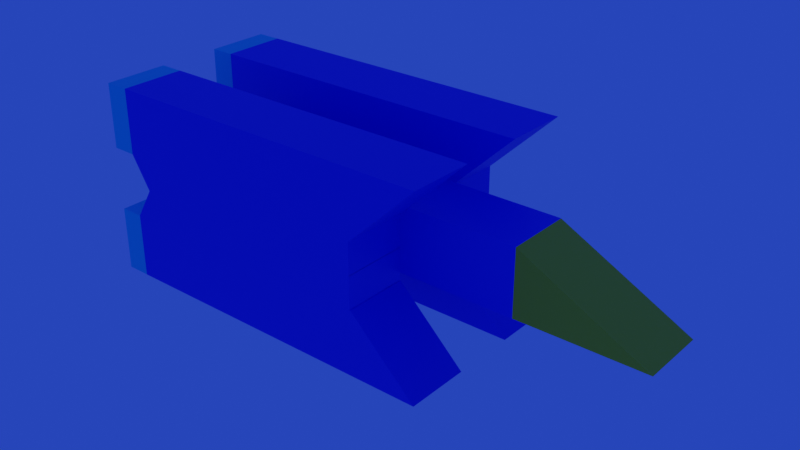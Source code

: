 # Source: second_plane.blend  (saved by Blender 2.80.59; exported with 4.5.12 LTS)
import bpy
from mathutils import Matrix  # noqa: F401  (used for matrix-valued properties, if any)

bpy.ops.wm.read_factory_settings(use_empty=True)
scene = bpy.context.scene
scene.name = 'Scene'

# ---- collections
col_collection = bpy.data.collections.new('Collection'); scene.collection.children.link(col_collection)
col_engines_side = bpy.data.collections.new('engines_side'); scene.collection.children.link(col_engines_side)
col_engine = bpy.data.collections.new('engine'); col_engines_side.children.link(col_engine)
col_engine_001 = bpy.data.collections.new('engine.001'); col_engines_side.children.link(col_engine_001)
col_cockpit = bpy.data.collections.new('cockpit'); scene.collection.children.link(col_cockpit)

# ---- materials (node trees are filled in below, after node groups)
mat_main_color = bpy.data.materials.new('main_color')
mat_main_color.use_transparent_shadow = False
mat_main_color.roughness = 0.25
mat_engine_glow = bpy.data.materials.new('engine_glow')
mat_engine_glow.alpha_threshold = 0.0
mat_engine_glow.use_transparent_shadow = False
mat_engine_glow.roughness = 0.5
mat_engine_glow.line_color = (0.0, 0.0, 0.0, 1.0)
mat_cockpit = bpy.data.materials.new('cockpit')
mat_cockpit.use_transparent_shadow = False
mat_cockpit.roughness = 0.25

# ---- material node trees
mat_main_color.use_nodes = True; mat_main_color.node_tree.nodes.clear()
_N = mat_main_color.node_tree.nodes; _L = mat_main_color.node_tree.links
n0 = _N.new('ShaderNodeOutputMaterial'); n0.name = 'Material Output'; n0.location = (300, 300)
n1 = _N.new('ShaderNodeBsdfPrincipled'); n1.name = 'Principled BSDF'; n1.location = (10, 300)
n1.distribution = 'GGX'
n1.subsurface_method = 'BURLEY'
n1.inputs[0].default_value = (0.0, 0.02115, 0.8, 1.0)
n1.inputs[3].default_value = 1.45
_L.new(n1.outputs[0], n0.inputs[0])
n0.is_active_output = True
mat_engine_glow.use_nodes = True; mat_engine_glow.node_tree.nodes.clear()
_N = mat_engine_glow.node_tree.nodes; _L = mat_engine_glow.node_tree.links
n0 = _N.new('ShaderNodeOutputMaterial'); n0.name = 'Material Output'; n0.location = (300, 300)
n1 = _N.new('ShaderNodeBsdfPrincipled'); n1.name = 'Principled BSDF'; n1.location = (10, 300)
n1.distribution = 'GGX'
n1.subsurface_method = 'BURLEY'
n1.inputs[0].default_value = (0.0, 0.8, 0.8, 1.0)
n1.inputs[3].default_value = 1.45
_L.new(n1.outputs[0], n0.inputs[0])
n0.is_active_output = True
mat_cockpit.use_nodes = True; mat_cockpit.node_tree.nodes.clear()
_N = mat_cockpit.node_tree.nodes; _L = mat_cockpit.node_tree.links
n0 = _N.new('ShaderNodeOutputMaterial'); n0.name = 'Material Output'; n0.location = (300, 300)
n1 = _N.new('ShaderNodeBsdfPrincipled'); n1.name = 'Principled BSDF'; n1.location = (10, 300)
n1.distribution = 'GGX'
n1.subsurface_method = 'BURLEY'
n1.inputs[0].default_value = (0.7698, 0.8, 0.0006515, 1.0)
n1.inputs[3].default_value = 1.45
_L.new(n1.outputs[0], n0.inputs[0])
n0.is_active_output = True

# ---- world
world_world = bpy.data.worlds.new('World'); scene.world = world_world
world_world.use_nodes = True; world_world.node_tree.nodes.clear()
_N = world_world.node_tree.nodes; _L = world_world.node_tree.links
n0 = _N.new('ShaderNodeOutputWorld'); n0.name = 'World Output'; n0.location = (300, 300)
n1 = _N.new('ShaderNodeBackground'); n1.name = 'Background'; n1.location = (10, 300)
n1.inputs[0].default_value = (0.00154, 0.004175, 0.05087, 1.0)
n1.inputs[1].default_value = 11.8
_L.new(n1.outputs[0], n0.inputs[0])
n0.is_active_output = True
world_world.color = (0.05088, 0.05088, 0.05088)
world_world.use_sun_shadow = False
world_world.sun_shadow_jitter_overblur = 0.0

# ---- meshes
me_cube_008 = bpy.data.meshes.new('Cube.008')
me_cube_008.from_pydata([(1.0, 1.0, 1.0), (1.0, 1.0, -1.0), (1.0, -1.0, 1.0), (1.0, -1.0, -1.0), (-1.0, 1.0, 1.0), (-0.756, 1.0, -1.0), (-1.0, -1.0, 1.0), (-0.756, -1.0, -1.0)], [], [(0, 4, 6, 2), (3, 2, 6, 7), (7, 6, 4, 5), (5, 1, 3, 7), (1, 0, 2, 3), (5, 4, 0, 1)])
_uv = me_cube_008.uv_layers.new(name='UVMap')
_uv.uv.foreach_set('vector', [0.375, 0.0, 0.625, 0.0, 0.625, 0.25, 0.375, 0.25, 0.375, 0.25, 0.625, 0.25, 0.625, 0.5, 0.375, 0.5, 0.375, 0.5, 0.625, 0.5, 0.625, 0.75, 0.375, 0.75, 0.375, 0.75, 0.625, 0.75, 0.625, 1.0, 0.375, 1.0, 0.125, 0.5, 0.375, 0.5, 0.375, 0.75, 0.125, 0.75, 0.625, 0.5, 0.875, 0.5, 0.875, 0.75, 0.625, 0.75])
me_cube_008.materials.append(mat_main_color)
me_cube_008.use_remesh_preserve_volume = False
me_cube_008.use_remesh_preserve_attributes = False
me_cube_008.use_mirror_vertex_groups = False
me_cube_008.update()
me_cube_020 = bpy.data.meshes.new('Cube.020')
me_cube_020.from_pydata([(1.0, 1.0, 1.0), (1.0, 1.0, -1.0), (1.0, -1.0, 1.0), (1.0, -1.0, -1.0), (-1.0, 1.0, 1.0), (-1.0, 1.0, -1.0), (-1.0, -1.0, 1.0), (-1.0, -1.0, -1.0)], [], [(0, 4, 6, 2), (3, 2, 6, 7), (7, 6, 4, 5), (5, 1, 3, 7), (1, 0, 2, 3), (5, 4, 0, 1)])
_uv = me_cube_020.uv_layers.new(name='UVMap')
_uv.uv.foreach_set('vector', [0.375, 0.0, 0.625, 0.0, 0.625, 0.25, 0.375, 0.25, 0.375, 0.25, 0.625, 0.25, 0.625, 0.5, 0.375, 0.5, 0.375, 0.5, 0.625, 0.5, 0.625, 0.75, 0.375, 0.75, 0.375, 0.75, 0.625, 0.75, 0.625, 1.0, 0.375, 1.0, 0.125, 0.5, 0.375, 0.5, 0.375, 0.75, 0.125, 0.75, 0.625, 0.5, 0.875, 0.5, 0.875, 0.75, 0.625, 0.75])
me_cube_020.materials.append(mat_engine_glow)
me_cube_020.use_remesh_preserve_volume = False
me_cube_020.use_remesh_preserve_attributes = False
me_cube_020.use_mirror_vertex_groups = False
me_cube_020.update()
me_cube_022 = bpy.data.meshes.new('Cube.022')
me_cube_022.from_pydata([(-1.0, -1.0, -1.0), (-1.0, -1.0, 1.0), (-1.0, 1.0, -1.0), (-1.0, 1.0, 1.0), (1.0, -1.0, -1.0), (1.158, -1.0, 1.0), (1.0, 1.0, -1.0), (1.158, 1.0, 1.0)], [], [(0, 1, 3, 2), (2, 3, 7, 6), (6, 7, 5, 4), (4, 5, 1, 0), (2, 6, 4, 0), (7, 3, 1, 5)])
_uv = me_cube_022.uv_layers.new(name='UVMap')
_uv.uv.foreach_set('vector', [0.375, 0.0, 0.625, 0.0, 0.625, 0.25, 0.375, 0.25, 0.375, 0.25, 0.625, 0.25, 0.625, 0.5, 0.375, 0.5, 0.375, 0.5, 0.625, 0.5, 0.625, 0.75, 0.375, 0.75, 0.375, 0.75, 0.625, 0.75, 0.625, 1.0, 0.375, 1.0, 0.125, 0.5, 0.375, 0.5, 0.375, 0.75, 0.125, 0.75, 0.625, 0.5, 0.875, 0.5, 0.875, 0.75, 0.625, 0.75])
me_cube_022.materials.append(mat_main_color)
me_cube_022.use_remesh_preserve_volume = False
me_cube_022.use_remesh_preserve_attributes = False
me_cube_022.use_mirror_vertex_groups = False
me_cube_022.update()
me_cube_004 = bpy.data.meshes.new('Cube.004')
me_cube_004.from_pydata([(1.0, 1.0, 1.0), (1.0, 1.0, -1.0), (1.0, -1.0, 1.0), (1.0, -1.0, -1.0), (-1.0, 1.0, 1.0), (-1.0, 1.0, -1.0), (-1.0, -1.0, 1.0), (-1.0, -1.0, -1.0)], [], [(0, 4, 6, 2), (3, 2, 6, 7), (7, 6, 4, 5), (5, 1, 3, 7), (1, 0, 2, 3), (5, 4, 0, 1)])
_uv = me_cube_004.uv_layers.new(name='UVMap')
_uv.uv.foreach_set('vector', [0.375, 0.0, 0.625, 0.0, 0.625, 0.25, 0.375, 0.25, 0.375, 0.25, 0.625, 0.25, 0.625, 0.5, 0.375, 0.5, 0.375, 0.5, 0.625, 0.5, 0.625, 0.75, 0.375, 0.75, 0.375, 0.75, 0.625, 0.75, 0.625, 1.0, 0.375, 1.0, 0.125, 0.5, 0.375, 0.5, 0.375, 0.75, 0.125, 0.75, 0.625, 0.5, 0.875, 0.5, 0.875, 0.75, 0.625, 0.75])
me_cube_004.materials.append(mat_engine_glow)
me_cube_004.use_remesh_preserve_volume = False
me_cube_004.use_remesh_preserve_attributes = False
me_cube_004.use_mirror_vertex_groups = False
me_cube_004.update()
me_cube_003 = bpy.data.meshes.new('Cube.003')
me_cube_003.from_pydata([(1.0, 1.0, 1.0), (0.6037, 1.0, -1.0), (1.0, -1.0, 1.0), (0.6037, -1.0, -1.0), (-1.0, 1.0, 1.0), (-1.0, 1.0, -1.0), (-1.0, -1.0, 1.0), (-1.0, -1.0, -1.0)], [], [(0, 4, 6, 2), (3, 2, 6, 7), (7, 6, 4, 5), (5, 1, 3, 7), (1, 0, 2, 3), (5, 4, 0, 1)])
_uv = me_cube_003.uv_layers.new(name='UVMap')
_uv.uv.foreach_set('vector', [0.375, 0.0, 0.625, 0.0, 0.625, 0.25, 0.375, 0.25, 0.375, 0.25, 0.625, 0.25, 0.625, 0.5, 0.375, 0.5, 0.375, 0.5, 0.625, 0.5, 0.625, 0.75, 0.375, 0.75, 0.375, 0.75, 0.625, 0.75, 0.625, 1.0, 0.375, 1.0, 0.125, 0.5, 0.375, 0.5, 0.375, 0.75, 0.125, 0.75, 0.625, 0.5, 0.875, 0.5, 0.875, 0.75, 0.625, 0.75])
me_cube_003.materials.append(mat_main_color)
me_cube_003.use_remesh_preserve_volume = False
me_cube_003.use_remesh_preserve_attributes = False
me_cube_003.use_mirror_vertex_groups = False
me_cube_003.update()
me_cube_002 = bpy.data.meshes.new('Cube.002')
me_cube_002.from_pydata([(-1.0, -1.0, -1.0), (-1.0, -1.0, 1.0), (-1.0, 1.0, -1.0), (-1.0, 1.0, 1.0), (1.0, -1.0, -1.0), (1.158, -1.0, 1.0), (1.0, 1.0, -1.0), (1.158, 1.0, 1.0)], [], [(0, 1, 3, 2), (2, 3, 7, 6), (6, 7, 5, 4), (4, 5, 1, 0), (2, 6, 4, 0), (7, 3, 1, 5)])
_uv = me_cube_002.uv_layers.new(name='UVMap')
_uv.uv.foreach_set('vector', [0.375, 0.0, 0.625, 0.0, 0.625, 0.25, 0.375, 0.25, 0.375, 0.25, 0.625, 0.25, 0.625, 0.5, 0.375, 0.5, 0.375, 0.5, 0.625, 0.5, 0.625, 0.75, 0.375, 0.75, 0.375, 0.75, 0.625, 0.75, 0.625, 1.0, 0.375, 1.0, 0.125, 0.5, 0.375, 0.5, 0.375, 0.75, 0.125, 0.75, 0.625, 0.5, 0.875, 0.5, 0.875, 0.75, 0.625, 0.75])
me_cube_002.materials.append(mat_main_color)
me_cube_002.use_remesh_preserve_volume = False
me_cube_002.use_remesh_preserve_attributes = False
me_cube_002.use_mirror_vertex_groups = False
me_cube_002.update()
me_cube_019 = bpy.data.meshes.new('Cube.019')
me_cube_019.from_pydata([(1.0, 1.0, 1.0), (0.6037, 1.0, -1.0), (1.0, -1.0, 1.0), (0.6037, -1.0, -1.0), (-1.0, 1.0, 1.0), (-1.0, 1.0, -1.0), (-1.0, -1.0, 1.0), (-1.0, -1.0, -1.0)], [], [(0, 4, 6, 2), (3, 2, 6, 7), (7, 6, 4, 5), (5, 1, 3, 7), (1, 0, 2, 3), (5, 4, 0, 1)])
_uv = me_cube_019.uv_layers.new(name='UVMap')
_uv.uv.foreach_set('vector', [0.375, 0.0, 0.625, 0.0, 0.625, 0.25, 0.375, 0.25, 0.375, 0.25, 0.625, 0.25, 0.625, 0.5, 0.375, 0.5, 0.375, 0.5, 0.625, 0.5, 0.625, 0.75, 0.375, 0.75, 0.375, 0.75, 0.625, 0.75, 0.625, 1.0, 0.375, 1.0, 0.125, 0.5, 0.375, 0.5, 0.375, 0.75, 0.125, 0.75, 0.625, 0.5, 0.875, 0.5, 0.875, 0.75, 0.625, 0.75])
me_cube_019.materials.append(mat_main_color)
me_cube_019.use_remesh_preserve_volume = False
me_cube_019.use_remesh_preserve_attributes = False
me_cube_019.use_mirror_vertex_groups = False
me_cube_019.update()
me_cube_023 = bpy.data.meshes.new('Cube.023')
me_cube_023.from_pydata([(1.0, 1.0, 1.0), (1.0, 1.0, -1.0), (1.0, -1.0, 1.0), (1.0, -1.0, -1.0), (-1.0, 1.0, 1.0), (-1.0, 1.0, -1.0), (-1.0, -1.0, 1.0), (-1.0, -1.0, -1.0)], [], [(0, 4, 6, 2), (3, 2, 6, 7), (7, 6, 4, 5), (5, 1, 3, 7), (1, 0, 2, 3), (5, 4, 0, 1)])
_uv = me_cube_023.uv_layers.new(name='UVMap')
_uv.uv.foreach_set('vector', [0.375, 0.0, 0.625, 0.0, 0.625, 0.25, 0.375, 0.25, 0.375, 0.25, 0.625, 0.25, 0.625, 0.5, 0.375, 0.5, 0.375, 0.5, 0.625, 0.5, 0.625, 0.75, 0.375, 0.75, 0.375, 0.75, 0.625, 0.75, 0.625, 1.0, 0.375, 1.0, 0.125, 0.5, 0.375, 0.5, 0.375, 0.75, 0.125, 0.75, 0.625, 0.5, 0.875, 0.5, 0.875, 0.75, 0.625, 0.75])
me_cube_023.materials.append(mat_engine_glow)
me_cube_023.use_remesh_preserve_volume = False
me_cube_023.use_remesh_preserve_attributes = False
me_cube_023.use_mirror_vertex_groups = False
me_cube_023.update()
me_cube_028 = bpy.data.meshes.new('Cube.028')
me_cube_028.from_pydata([(-1.0, -1.0, -1.0), (-1.0, -1.0, 1.0), (-1.0, 1.0, -1.0), (-1.0, 1.0, 1.0), (1.0, -1.0, -1.0), (1.158, -1.0, 1.0), (1.0, 1.0, -1.0), (1.158, 1.0, 1.0)], [], [(0, 1, 3, 2), (2, 3, 7, 6), (6, 7, 5, 4), (4, 5, 1, 0), (2, 6, 4, 0), (7, 3, 1, 5)])
_uv = me_cube_028.uv_layers.new(name='UVMap')
_uv.uv.foreach_set('vector', [0.375, 0.0, 0.625, 0.0, 0.625, 0.25, 0.375, 0.25, 0.375, 0.25, 0.625, 0.25, 0.625, 0.5, 0.375, 0.5, 0.375, 0.5, 0.625, 0.5, 0.625, 0.75, 0.375, 0.75, 0.375, 0.75, 0.625, 0.75, 0.625, 1.0, 0.375, 1.0, 0.125, 0.5, 0.375, 0.5, 0.375, 0.75, 0.125, 0.75, 0.625, 0.5, 0.875, 0.5, 0.875, 0.75, 0.625, 0.75])
me_cube_028.materials.append(mat_main_color)
me_cube_028.use_remesh_preserve_volume = False
me_cube_028.use_remesh_preserve_attributes = False
me_cube_028.use_mirror_vertex_groups = False
me_cube_028.update()
me_cube_029 = bpy.data.meshes.new('Cube.029')
me_cube_029.from_pydata([(1.0, 1.0, 1.0), (1.0, 1.0, -1.0), (1.0, -1.0, 1.0), (1.0, -1.0, -1.0), (-1.0, 1.0, 1.0), (-1.0, 1.0, -1.0), (-1.0, -1.0, 1.0), (-1.0, -1.0, -1.0)], [], [(0, 4, 6, 2), (3, 2, 6, 7), (7, 6, 4, 5), (5, 1, 3, 7), (1, 0, 2, 3), (5, 4, 0, 1)])
_uv = me_cube_029.uv_layers.new(name='UVMap')
_uv.uv.foreach_set('vector', [0.375, 0.0, 0.625, 0.0, 0.625, 0.25, 0.375, 0.25, 0.375, 0.25, 0.625, 0.25, 0.625, 0.5, 0.375, 0.5, 0.375, 0.5, 0.625, 0.5, 0.625, 0.75, 0.375, 0.75, 0.375, 0.75, 0.625, 0.75, 0.625, 1.0, 0.375, 1.0, 0.125, 0.5, 0.375, 0.5, 0.375, 0.75, 0.125, 0.75, 0.625, 0.5, 0.875, 0.5, 0.875, 0.75, 0.625, 0.75])
me_cube_029.materials.append(mat_engine_glow)
me_cube_029.use_remesh_preserve_volume = False
me_cube_029.use_remesh_preserve_attributes = False
me_cube_029.use_mirror_vertex_groups = False
me_cube_029.update()
me_cube_030 = bpy.data.meshes.new('Cube.030')
me_cube_030.from_pydata([(1.0, 1.0, 1.0), (0.6037, 1.0, -1.0), (1.0, -1.0, 1.0), (0.6037, -1.0, -1.0), (-1.0, 1.0, 1.0), (-1.0, 1.0, -1.0), (-1.0, -1.0, 1.0), (-1.0, -1.0, -1.0)], [], [(0, 4, 6, 2), (3, 2, 6, 7), (7, 6, 4, 5), (5, 1, 3, 7), (1, 0, 2, 3), (5, 4, 0, 1)])
_uv = me_cube_030.uv_layers.new(name='UVMap')
_uv.uv.foreach_set('vector', [0.375, 0.0, 0.625, 0.0, 0.625, 0.25, 0.375, 0.25, 0.375, 0.25, 0.625, 0.25, 0.625, 0.5, 0.375, 0.5, 0.375, 0.5, 0.625, 0.5, 0.625, 0.75, 0.375, 0.75, 0.375, 0.75, 0.625, 0.75, 0.625, 1.0, 0.375, 1.0, 0.125, 0.5, 0.375, 0.5, 0.375, 0.75, 0.125, 0.75, 0.625, 0.5, 0.875, 0.5, 0.875, 0.75, 0.625, 0.75])
me_cube_030.materials.append(mat_main_color)
me_cube_030.use_remesh_preserve_volume = False
me_cube_030.use_remesh_preserve_attributes = False
me_cube_030.use_mirror_vertex_groups = False
me_cube_030.update()
me_cube_031 = bpy.data.meshes.new('Cube.031')
me_cube_031.from_pydata([(-1.0, -1.0, -1.0), (-1.0, -1.0, 1.0), (-1.0, 1.0, -1.0), (-1.0, 1.0, 1.0), (1.0, -1.0, -1.0), (1.158, -1.0, 1.0), (1.0, 1.0, -1.0), (1.158, 1.0, 1.0)], [], [(0, 1, 3, 2), (2, 3, 7, 6), (6, 7, 5, 4), (4, 5, 1, 0), (2, 6, 4, 0), (7, 3, 1, 5)])
_uv = me_cube_031.uv_layers.new(name='UVMap')
_uv.uv.foreach_set('vector', [0.375, 0.0, 0.625, 0.0, 0.625, 0.25, 0.375, 0.25, 0.375, 0.25, 0.625, 0.25, 0.625, 0.5, 0.375, 0.5, 0.375, 0.5, 0.625, 0.5, 0.625, 0.75, 0.375, 0.75, 0.375, 0.75, 0.625, 0.75, 0.625, 1.0, 0.375, 1.0, 0.125, 0.5, 0.375, 0.5, 0.375, 0.75, 0.125, 0.75, 0.625, 0.5, 0.875, 0.5, 0.875, 0.75, 0.625, 0.75])
me_cube_031.materials.append(mat_main_color)
me_cube_031.use_remesh_preserve_volume = False
me_cube_031.use_remesh_preserve_attributes = False
me_cube_031.use_mirror_vertex_groups = False
me_cube_031.update()
me_cube_032 = bpy.data.meshes.new('Cube.032')
me_cube_032.from_pydata([(1.0, 1.0, 1.0), (0.6037, 1.0, -1.0), (1.0, -1.0, 1.0), (0.6037, -1.0, -1.0), (-1.0, 1.0, 1.0), (-1.0, 1.0, -1.0), (-1.0, -1.0, 1.0), (-1.0, -1.0, -1.0)], [], [(0, 4, 6, 2), (3, 2, 6, 7), (7, 6, 4, 5), (5, 1, 3, 7), (1, 0, 2, 3), (5, 4, 0, 1)])
_uv = me_cube_032.uv_layers.new(name='UVMap')
_uv.uv.foreach_set('vector', [0.375, 0.0, 0.625, 0.0, 0.625, 0.25, 0.375, 0.25, 0.375, 0.25, 0.625, 0.25, 0.625, 0.5, 0.375, 0.5, 0.375, 0.5, 0.625, 0.5, 0.625, 0.75, 0.375, 0.75, 0.375, 0.75, 0.625, 0.75, 0.625, 1.0, 0.375, 1.0, 0.125, 0.5, 0.375, 0.5, 0.375, 0.75, 0.125, 0.75, 0.625, 0.5, 0.875, 0.5, 0.875, 0.75, 0.625, 0.75])
me_cube_032.materials.append(mat_main_color)
me_cube_032.use_remesh_preserve_volume = False
me_cube_032.use_remesh_preserve_attributes = False
me_cube_032.use_mirror_vertex_groups = False
me_cube_032.update()
me_cube_001 = bpy.data.meshes.new('Cube.001')
me_cube_001.from_pydata([(-1.0, -1.0, -1.0), (-1.0, -1.0, 1.0), (-1.0, 1.0, -1.0), (-1.0, 1.0, 1.0), (2.875, -1.0, -1.0), (-1.0, -1.0, 1.0), (2.875, 1.0, -1.0), (-1.0, 1.0, 1.0)], [], [(0, 1, 3, 2), (2, 3, 7, 6), (6, 7, 5, 4), (4, 5, 1, 0), (2, 6, 4, 0), (7, 3, 1, 5)])
_uv = me_cube_001.uv_layers.new(name='UVMap')
_uv.uv.foreach_set('vector', [0.375, 0.0, 0.625, 0.0, 0.625, 0.25, 0.375, 0.25, 0.375, 0.25, 0.625, 0.25, 0.625, 0.5, 0.375, 0.5, 0.375, 0.5, 0.625, 0.5, 0.625, 0.75, 0.375, 0.75, 0.375, 0.75, 0.625, 0.75, 0.625, 1.0, 0.375, 1.0, 0.125, 0.5, 0.375, 0.5, 0.375, 0.75, 0.125, 0.75, 0.625, 0.5, 0.875, 0.5, 0.875, 0.75, 0.625, 0.75])
me_cube_001.materials.append(mat_cockpit)
me_cube_001.use_remesh_preserve_volume = False
me_cube_001.use_remesh_preserve_attributes = False
me_cube_001.use_mirror_vertex_groups = False
me_cube_001.update()

# ---- objects
ob_cube_005 = bpy.data.objects.new('Cube.005', me_cube_008)
ob_cube_008 = bpy.data.objects.new('Cube.008', me_cube_020)
ob_cube_011 = bpy.data.objects.new('Cube.011', me_cube_022)
ob_cube_010 = bpy.data.objects.new('Cube.010', me_cube_004)
ob_cube_009 = bpy.data.objects.new('Cube.009', me_cube_003)
ob_cube_007 = bpy.data.objects.new('Cube.007', me_cube_002)
ob_cube_004 = bpy.data.objects.new('Cube.004', me_cube_019)
ob_cube_002 = bpy.data.objects.new('Cube.002', me_cube_023)
ob_cube_003 = bpy.data.objects.new('Cube.003', me_cube_028)
ob_cube_012 = bpy.data.objects.new('Cube.012', me_cube_029)
ob_cube_013 = bpy.data.objects.new('Cube.013', me_cube_030)
ob_cube_014 = bpy.data.objects.new('Cube.014', me_cube_031)
ob_cube_015 = bpy.data.objects.new('Cube.015', me_cube_032)
ob_cube_001 = bpy.data.objects.new('Cube.001', me_cube_001)

# ---- transforms, parenting, visibility, modifiers, constraints
ob_cube_005.location = (0.0, 0.0, 0.8507)
ob_cube_005.scale = (5.247, 1.0, 1.0)
ob_cube_005.lock_rotations_4d = False
ob_cube_005.empty_display_type = 'ARROWS'
ob_cube_005.lineart.crease_threshold = 0.0
ob_cube_008.location = (-7.12, -1.989, 2.59)
ob_cube_008.scale = (0.374, 1.0, 1.0)
ob_cube_008.lock_rotations_4d = False
ob_cube_008.empty_display_type = 'ARROWS'
ob_cube_008.lineart.crease_threshold = 0.0
ob_cube_011.location = (-2.249, -1.989, 0.105)
ob_cube_011.rotation_euler = (-3.142, 0.0, 0.0)
ob_cube_011.scale = (-3.884, 1.0, 0.5)
ob_cube_011.lineart.crease_threshold = 0.0
ob_cube_010.location = (-7.12, -1.989, -1.394)
ob_cube_010.rotation_euler = (-3.142, -0.0, 0.0)
ob_cube_010.scale = (0.374, 1.0, 1.0)
ob_cube_010.lock_rotations_4d = False
ob_cube_010.empty_display_type = 'ARROWS'
ob_cube_010.lineart.crease_threshold = 0.0
ob_cube_009.location = (-1.5, -1.989, -1.397)
ob_cube_009.rotation_euler = (-3.142, -0.0, 0.0)
ob_cube_009.scale = (5.247, 1.0, 1.0)
ob_cube_009.lock_rotations_4d = False
ob_cube_009.empty_display_type = 'ARROWS'
ob_cube_009.lineart.crease_threshold = 0.0
ob_cube_007.location = (-2.249, -1.989, 1.093)
ob_cube_007.scale = (-3.884, 1.0, 0.5)
ob_cube_007.lineart.crease_threshold = 0.0
ob_cube_004.location = (-1.5, -1.989, 2.593)
ob_cube_004.scale = (5.247, 1.0, 1.0)
ob_cube_004.lock_rotations_4d = False
ob_cube_004.empty_display_type = 'ARROWS'
ob_cube_004.lineart.crease_threshold = 0.0
ob_cube_002.location = (-7.12, 2.0, 2.59)
ob_cube_002.scale = (0.374, 1.0, 1.0)
ob_cube_002.lock_rotations_4d = False
ob_cube_002.empty_display_type = 'ARROWS'
ob_cube_002.lineart.crease_threshold = 0.0
ob_cube_003.location = (-2.249, 2.0, 0.105)
ob_cube_003.rotation_euler = (-3.142, 0.0, 0.0)
ob_cube_003.scale = (-3.884, 1.0, 0.5)
ob_cube_003.lineart.crease_threshold = 0.0
ob_cube_012.location = (-7.12, 1.999, -1.394)
ob_cube_012.rotation_euler = (-3.142, -0.0, 0.0)
ob_cube_012.scale = (0.374, 1.0, 1.0)
ob_cube_012.lock_rotations_4d = False
ob_cube_012.empty_display_type = 'ARROWS'
ob_cube_012.lineart.crease_threshold = 0.0
ob_cube_013.location = (-1.5, 1.999, -1.397)
ob_cube_013.rotation_euler = (-3.142, -0.0, 0.0)
ob_cube_013.scale = (5.247, 1.0, 1.0)
ob_cube_013.lock_rotations_4d = False
ob_cube_013.empty_display_type = 'ARROWS'
ob_cube_013.lineart.crease_threshold = 0.0
ob_cube_014.location = (-2.249, 2.0, 1.093)
ob_cube_014.scale = (-3.884, 1.0, 0.5)
ob_cube_014.lineart.crease_threshold = 0.0
ob_cube_015.location = (-1.5, 2.0, 2.593)
ob_cube_015.scale = (5.247, 1.0, 1.0)
ob_cube_015.lock_rotations_4d = False
ob_cube_015.empty_display_type = 'ARROWS'
ob_cube_015.lineart.crease_threshold = 0.0
ob_cube_001.location = (6.247, 0.0, 0.8507)
ob_cube_001.color = (0.9362, 1.0, 0.3191, 1.0)
ob_cube_001.lineart.crease_threshold = 0.0

# ---- collection membership
col_collection.objects.link(ob_cube_005)
col_engine.objects.link(ob_cube_008)
col_engine.objects.link(ob_cube_011)
col_engine.objects.link(ob_cube_010)
col_engine.objects.link(ob_cube_009)
col_engine.objects.link(ob_cube_007)
col_engine.objects.link(ob_cube_004)
col_engine_001.objects.link(ob_cube_002)
col_engine_001.objects.link(ob_cube_003)
col_engine_001.objects.link(ob_cube_012)
col_engine_001.objects.link(ob_cube_013)
col_engine_001.objects.link(ob_cube_014)
col_engine_001.objects.link(ob_cube_015)
col_cockpit.objects.link(ob_cube_001)

# ---- scene / render settings (as saved in the file)
scene.frame_start = 1; scene.frame_end = 250; scene.frame_set(47)
scene.render.engine = 'BLENDER_EEVEE_NEXT'
scene.cycles.use_denoising = False
scene.cycles.samples = 128
scene.cycles.sampling_pattern = 'TABULATED_SOBOL'
scene.cycles.use_adaptive_sampling = False
scene.cycles.use_light_tree = False
scene.view_settings.view_transform = 'Filmic'
bpy.context.view_layer.update()

# ---- added for rendering (the .blend has no active camera): camera
cam_auto = bpy.data.cameras.new('AutoCamera')
cam_auto.lens = 50.0
cam_auto.sensor_width = 36.0
cam_auto.clip_end = 1000.0
ob_auto_camera = bpy.data.objects.new('AutoCamera', cam_auto)
scene.collection.objects.link(ob_auto_camera)
ob_auto_camera.location = (18.0702, -20.7024, 14.4028)
ob_auto_camera.rotation_euler = (1.09748, -7.21219e-08, 0.694738)
scene.camera = ob_auto_camera
bpy.context.view_layer.update()
